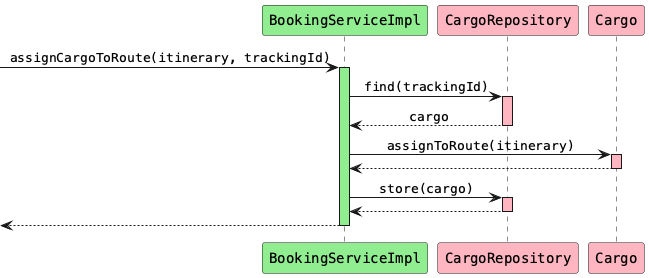

The diagram above was rendered by PlantUML. Its source (embedded in the PNG):
@startuml
skinparam monochrome false
skinparam defaultFontName Courier
skinparam sequenceMessageAlign center

participant "BookingServiceImpl" as bs #lightgreen
participant "CargoRepository" as cr #lightpink
participant "Cargo" as c #lightpink

[-> bs: assignCargoToRoute(itinerary, trackingId)
activate bs #lightgreen

bs -> cr: find(trackingId)
activate cr #lightpink
cr --> bs: cargo
deactivate cr

bs -> c: assignToRoute(itinerary)
activate c #lightpink
c --> bs
deactivate c

bs -> cr: store(cargo)
activate cr #lightpink
cr --> bs
deactivate cr

[<-- bs
deactivate bs

@enduml